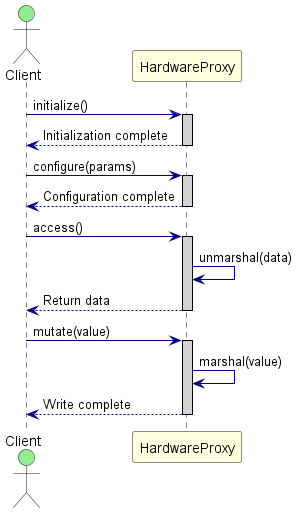

The diagram above was rendered by PlantUML. Its source (embedded in the PNG):
@startuml SequenceDiagram

skinparam sequence {
    ActorBackgroundColor LightGreen
    ParticipantBackgroundColor LightYellow
    LifeLineBorderColor Black
    LifeLineBackgroundColor LightGray
    ArrowColor Navy
}

actor Client
participant "HardwareProxy" as Proxy

Client -> Proxy : initialize()
activate Proxy
Proxy --> Client : Initialization complete
deactivate Proxy

Client -> Proxy : configure(params)
activate Proxy
Proxy --> Client : Configuration complete
deactivate Proxy

Client -> Proxy : access()
activate Proxy
Proxy -> Proxy : unmarshal(data)
Proxy --> Client : Return data
deactivate Proxy

Client -> Proxy : mutate(value)
activate Proxy
Proxy -> Proxy : marshal(value)
Proxy --> Client : Write complete
deactivate Proxy

@enduml